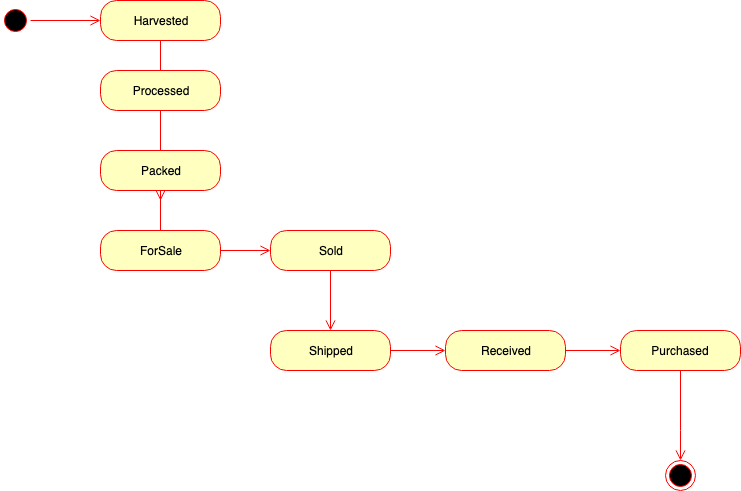

The diagram above was exported from draw.io. Its source (the exported page's mxGraphModel, read from the mxfile embedded in the PNG):
<mxGraphModel dx="1186" dy="694" grid="1" gridSize="10" guides="1" tooltips="1" connect="1" arrows="1" fold="1" page="1" pageScale="1" pageWidth="1654" pageHeight="2336" math="0" shadow="0">
  <root>
    <mxCell id="0" />
    <mxCell id="1" parent="0" />
    <mxCell id="2" value="Harvested" style="rounded=1;whiteSpace=wrap;html=1;arcSize=40;fontColor=#000000;fillColor=#ffffc0;strokeColor=#ff0000;" vertex="1" parent="1">
      <mxGeometry x="300" y="210" width="120" height="40" as="geometry" />
    </mxCell>
    <mxCell id="3" value="" style="edgeStyle=orthogonalEdgeStyle;html=1;verticalAlign=bottom;endArrow=open;endSize=8;strokeColor=#ff0000;" edge="1" source="2" parent="1">
      <mxGeometry relative="1" as="geometry">
        <mxPoint x="360" y="310" as="targetPoint" />
      </mxGeometry>
    </mxCell>
    <mxCell id="4" value="" style="ellipse;html=1;shape=startState;fillColor=#000000;strokeColor=#ff0000;" vertex="1" parent="1">
      <mxGeometry x="200" y="215" width="30" height="30" as="geometry" />
    </mxCell>
    <mxCell id="5" value="" style="edgeStyle=orthogonalEdgeStyle;html=1;verticalAlign=bottom;endArrow=open;endSize=8;strokeColor=#ff0000;" edge="1" source="4" target="2" parent="1">
      <mxGeometry relative="1" as="geometry">
        <mxPoint x="135" y="300" as="targetPoint" />
      </mxGeometry>
    </mxCell>
    <mxCell id="6" value="Processed" style="rounded=1;whiteSpace=wrap;html=1;arcSize=40;fontColor=#000000;fillColor=#ffffc0;strokeColor=#ff0000;" vertex="1" parent="1">
      <mxGeometry x="300" y="280" width="120" height="40" as="geometry" />
    </mxCell>
    <mxCell id="7" value="" style="edgeStyle=orthogonalEdgeStyle;html=1;verticalAlign=bottom;endArrow=open;endSize=8;strokeColor=#ff0000;" edge="1" source="6" parent="1">
      <mxGeometry relative="1" as="geometry">
        <mxPoint x="360" y="410" as="targetPoint" />
      </mxGeometry>
    </mxCell>
    <mxCell id="8" value="Packed" style="rounded=1;whiteSpace=wrap;html=1;arcSize=40;fontColor=#000000;fillColor=#ffffc0;strokeColor=#ff0000;" vertex="1" parent="1">
      <mxGeometry x="300" y="360" width="120" height="40" as="geometry" />
    </mxCell>
    <mxCell id="9" value="" style="edgeStyle=orthogonalEdgeStyle;html=1;verticalAlign=bottom;endArrow=open;endSize=8;strokeColor=#ff0000;" edge="1" source="8" parent="1">
      <mxGeometry relative="1" as="geometry">
        <mxPoint x="360" y="460" as="targetPoint" />
      </mxGeometry>
    </mxCell>
    <mxCell id="10" value="ForSale" style="rounded=1;whiteSpace=wrap;html=1;arcSize=40;fontColor=#000000;fillColor=#ffffc0;strokeColor=#ff0000;" vertex="1" parent="1">
      <mxGeometry x="300" y="440" width="120" height="40" as="geometry" />
    </mxCell>
    <mxCell id="11" value="" style="edgeStyle=orthogonalEdgeStyle;html=1;verticalAlign=bottom;endArrow=open;endSize=8;strokeColor=#ff0000;entryX=0;entryY=0.5;entryDx=0;entryDy=0;" edge="1" source="10" target="12" parent="1">
      <mxGeometry relative="1" as="geometry">
        <mxPoint x="360" y="540" as="targetPoint" />
      </mxGeometry>
    </mxCell>
    <mxCell id="12" value="Sold" style="rounded=1;whiteSpace=wrap;html=1;arcSize=40;fontColor=#000000;fillColor=#ffffc0;strokeColor=#ff0000;" vertex="1" parent="1">
      <mxGeometry x="470" y="440" width="120" height="40" as="geometry" />
    </mxCell>
    <mxCell id="13" value="" style="edgeStyle=orthogonalEdgeStyle;html=1;verticalAlign=bottom;endArrow=open;endSize=8;strokeColor=#ff0000;" edge="1" source="12" parent="1">
      <mxGeometry relative="1" as="geometry">
        <mxPoint x="530" y="540" as="targetPoint" />
      </mxGeometry>
    </mxCell>
    <mxCell id="14" value="Shipped" style="rounded=1;whiteSpace=wrap;html=1;arcSize=40;fontColor=#000000;fillColor=#ffffc0;strokeColor=#ff0000;" vertex="1" parent="1">
      <mxGeometry x="470" y="540" width="120" height="40" as="geometry" />
    </mxCell>
    <mxCell id="15" value="" style="edgeStyle=orthogonalEdgeStyle;html=1;verticalAlign=bottom;endArrow=open;endSize=8;strokeColor=#ff0000;entryX=0;entryY=0.5;entryDx=0;entryDy=0;" edge="1" source="14" target="16" parent="1">
      <mxGeometry relative="1" as="geometry">
        <mxPoint x="530" y="640" as="targetPoint" />
      </mxGeometry>
    </mxCell>
    <mxCell id="16" value="Received" style="rounded=1;whiteSpace=wrap;html=1;arcSize=40;fontColor=#000000;fillColor=#ffffc0;strokeColor=#ff0000;" vertex="1" parent="1">
      <mxGeometry x="645" y="540" width="120" height="40" as="geometry" />
    </mxCell>
    <mxCell id="17" value="" style="edgeStyle=orthogonalEdgeStyle;html=1;verticalAlign=bottom;endArrow=open;endSize=8;strokeColor=#ff0000;entryX=0;entryY=0.5;entryDx=0;entryDy=0;" edge="1" source="16" target="18" parent="1">
      <mxGeometry relative="1" as="geometry">
        <mxPoint x="705" y="640" as="targetPoint" />
      </mxGeometry>
    </mxCell>
    <mxCell id="18" value="Purchased" style="rounded=1;whiteSpace=wrap;html=1;arcSize=40;fontColor=#000000;fillColor=#ffffc0;strokeColor=#ff0000;" vertex="1" parent="1">
      <mxGeometry x="820" y="540" width="120" height="40" as="geometry" />
    </mxCell>
    <mxCell id="19" value="" style="edgeStyle=orthogonalEdgeStyle;html=1;verticalAlign=bottom;endArrow=open;endSize=8;strokeColor=#ff0000;entryX=0.5;entryY=0;entryDx=0;entryDy=0;rounded=0;" edge="1" source="18" target="20" parent="1">
      <mxGeometry relative="1" as="geometry">
        <mxPoint x="370" y="740" as="targetPoint" />
        <Array as="points">
          <mxPoint x="880" y="640" />
          <mxPoint x="880" y="640" />
        </Array>
      </mxGeometry>
    </mxCell>
    <mxCell id="20" value="" style="ellipse;html=1;shape=endState;fillColor=#000000;strokeColor=#ff0000;" vertex="1" parent="1">
      <mxGeometry x="865" y="670" width="30" height="30" as="geometry" />
    </mxCell>
  </root>
</mxGraphModel>